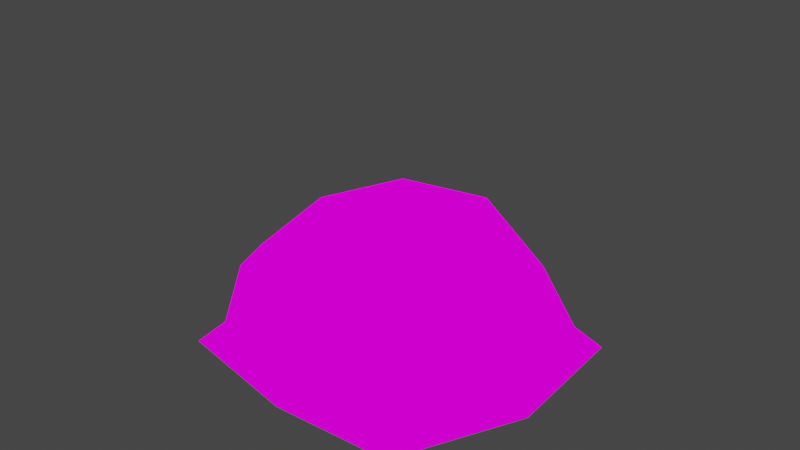 # Source: Grasslands_Landmass_01.blend  (saved by Blender 2.93.21; exported with 4.5.12 LTS)
import bpy
from mathutils import Matrix  # noqa: F401  (used for matrix-valued properties, if any)

bpy.ops.wm.read_factory_settings(use_empty=True)
scene = bpy.context.scene
scene.name = 'Scene'

# ---- collections
col_collection = bpy.data.collections.new('Collection'); scene.collection.children.link(col_collection)

# ---- images (referenced by path relative to the original .blend; pixels are not part of the script)
import os
ASSET_DIR = os.environ.get("B2B_ASSET_DIR", "")  # directory of the original .blend (textures are referenced by path, not embedded)
HERE = os.path.dirname(os.path.abspath(__file__))  # packed textures are extracted next to this script under _unpacked/

def load_image(name, relpath, width, height, colorspace="sRGB"):
    """Load a texture the original file referenced (path relative to the .blend, or extracted next to this script)."""
    p = next((c for c in (os.path.join(HERE, relpath), os.path.join(ASSET_DIR, relpath)) if relpath and os.path.exists(c)), "")
    if p:
        img = bpy.data.images.load(p, check_existing=True)
        img.name = name
    else:  # same state as the original file: an image datablock whose file is absent (Cycles renders it pink)
        img = bpy.data.images.new(name, width, height)
        img.source = "FILE"
        img.filepath = "//" + (relpath or name)
    img.colorspace_settings.name = colorspace
    return img
img_grassland_tileatlas_01_png = load_image('Grassland_Tileatlas_01.png', 'Grassland_Tileatlas_01.png', 1024, 1024, 'sRGB')

# ---- materials (node trees are filled in below, after node groups)
mat_grassland_tileatlas_01 = bpy.data.materials.new('Grassland_Tileatlas_01')
mat_grassland_tileatlas_01.alpha_threshold = 0.0
mat_grassland_tileatlas_01.use_transparent_shadow = False
mat_grassland_tileatlas_01.line_color = (0.0, 0.0, 0.0, 1.0)

# ---- material node trees
mat_grassland_tileatlas_01.use_nodes = True; mat_grassland_tileatlas_01.node_tree.nodes.clear()
_N = mat_grassland_tileatlas_01.node_tree.nodes; _L = mat_grassland_tileatlas_01.node_tree.links
n0 = _N.new('ShaderNodeOutputMaterial'); n0.name = 'Material Output'; n0.location = (400, 0)
n1 = _N.new('ShaderNodeLightPath'); n1.name = 'Light Path'; n1.location = (0, 250)
n2 = _N.new('ShaderNodeBsdfTransparent'); n2.name = 'Transparent BSDF'; n2.location = (-200, -100)
n3 = _N.new('ShaderNodeEmission'); n3.name = 'Emission'; n3.location = (-200, -200)
n4 = _N.new('ShaderNodeMixShader'); n4.name = 'Mix Shader'; n4.location = (200, 0)
n5 = _N.new('ShaderNodeMixShader'); n5.name = 'Mix Shader.001'; n5.location = (0, -100)
n6 = _N.new('ShaderNodeTexImage'); n6.name = 'Image Texture'; n6.location = (-500, 100)
n6.image = img_grassland_tileatlas_01_png
n6.interpolation = 'Closest'
_L.new(n6.outputs[0], n3.inputs[0])
_L.new(n6.outputs[1], n5.inputs[0])
_L.new(n2.outputs[0], n5.inputs[1])
_L.new(n2.outputs[0], n4.inputs[1])
_L.new(n3.outputs[0], n5.inputs[2])
_L.new(n5.outputs[0], n4.inputs[2])
_L.new(n1.outputs[0], n4.inputs[0])
_L.new(n4.outputs[0], n0.inputs[0])
n0.is_active_output = True

# ---- world
world_world = bpy.data.worlds.new('World'); scene.world = world_world
world_world.use_nodes = True; world_world.node_tree.nodes.clear()
_N = world_world.node_tree.nodes; _L = world_world.node_tree.links
n0 = _N.new('ShaderNodeOutputWorld'); n0.name = 'World Output'; n0.location = (300, 300)
n1 = _N.new('ShaderNodeBackground'); n1.name = 'Background'; n1.location = (10, 300)
n1.inputs[0].default_value = (0.05088, 0.05088, 0.05088, 1.0)
_L.new(n1.outputs[0], n0.inputs[0])
n0.is_active_output = True
world_world.color = (0.05088, 0.05088, 0.05088)
world_world.use_sun_shadow = False
world_world.sun_shadow_jitter_overblur = 0.0

# ---- cameras
cam_camera = bpy.data.cameras.new('Camera')
cam_camera.clip_end = 100.0
cam_camera.ortho_scale = 7.314

# ---- lights
light_light = bpy.data.lights.new('Light', 'POINT')
light_light.transmission_factor = 0.0
light_light.energy = 1000.0
light_light.shadow_soft_size = 0.1
light_light.shadow_maximum_resolution = 0.006
light_light.use_absolute_resolution = True

# ---- meshes
me_cube = bpy.data.meshes.new('Cube')
me_cube.from_pydata([(-1.0, -1.0, -0.3125), (0.8438, 0.9375, -0.3125), (1.342, -1.436, -1.5), (0.0, 0.0, -0.1562), (-0.125, -1.188, -0.1875), (1.281, 0.0, -0.1875), (-1.313, 1.313, -1.25), (1.594, 0.0, -1.25), (1.447, 0.0, -0.4375), (0.0, 1.312, -0.1875), (-1.25, 0.0, -0.1875), (-1.313, -1.313, -1.25), (1.53, 1.53, -1.5), (-1.0, 1.0, -0.1875), (-1.88e-09, -1.438, -1.25), (-2.19e-09, -1.655, -1.5), (0.9471, -1.072, -0.4375), (0.7812, -0.9062, -0.1875), (1.313, 1.313, -1.25), (1.01, 1.103, -0.5625), (0.0, 1.478, -0.4375), (-1.166, 1.166, -0.4375), (-1.416, 0.0, -0.4375), (-1.166, -1.166, -0.5625), (-0.125, -1.353, -0.4375), (-1.53, 1.53, -1.5), (1.811, 0.0, -1.5), (1.125, -1.219, -1.25), (-1.53, -1.53, -1.5), (-2.19e-09, 1.842, -1.5), (-1.88e-09, 1.625, -1.25), (-1.78, 0.0, -1.5), (-1.563, 0.0, -1.25)], [], [(3, 9, 13, 10), (5, 1, 9, 3), (17, 5, 3, 4), (4, 3, 10, 0), (19, 20, 9, 1), (20, 21, 13, 9), (21, 22, 10, 13), (22, 23, 0, 10), (23, 24, 4, 0), (24, 16, 17, 4), (16, 8, 5, 17), (8, 19, 1, 5), (27, 7, 8, 16), (7, 18, 19, 8), (18, 30, 20, 19), (30, 6, 21, 20), (6, 32, 22, 21), (32, 11, 23, 22), (11, 14, 24, 23), (14, 27, 16, 24), (28, 15, 14, 11), (15, 2, 27, 14), (2, 26, 7, 27), (26, 12, 18, 7), (12, 29, 30, 18), (29, 25, 6, 30), (25, 31, 32, 6), (31, 28, 11, 32)])
me_cube.polygons.foreach_set('use_smooth', [True] * 28)
_uv = me_cube.uv_layers.new(name='UVMap')
_uv.uv.foreach_set('vector', [0.3751, 0.8751, 0.4999, 0.8751, 0.4999, 0.9999, 0.3751, 0.9999, 0.3751, 0.8751, 0.4999, 0.8751, 0.4999, 0.9999, 0.3751, 0.9999, 0.3751, 0.8751, 0.4999, 0.8751, 0.4999, 0.9999, 0.3751, 0.9999, 0.3751, 0.8751, 0.4999, 0.8751, 0.4999, 0.9999, 0.3751, 0.9999, 0.6251, 0.8438, 0.7499, 0.8438, 0.7499, 0.8749, 0.6251, 0.8749, 0.6251, 0.8438, 0.7499, 0.8438, 0.7499, 0.8749, 0.6251, 0.8749, 0.6251, 0.8438, 0.7499, 0.8438, 0.7499, 0.8749, 0.6251, 0.8749, 0.6251, 0.8438, 0.7499, 0.8438, 0.7499, 0.8749, 0.6251, 0.8749, 0.6251, 0.8438, 0.7499, 0.8438, 0.7499, 0.8749, 0.6251, 0.8749, 0.6251, 0.8438, 0.7499, 0.8438, 0.7499, 0.8749, 0.6251, 0.8749, 0.6251, 0.8438, 0.7499, 0.8438, 0.7499, 0.8749, 0.6251, 0.8749, 0.6251, 0.8438, 0.7499, 0.8438, 0.7499, 0.8749, 0.6251, 0.8749, 0.7501, 0.8751, 0.8749, 0.8751, 0.8749, 0.9999, 0.7501, 0.9999, 0.7501, 0.8751, 0.8749, 0.8751, 0.8749, 0.9999, 0.7501, 0.9999, 0.7501, 0.8751, 0.8749, 0.8751, 0.8749, 0.9999, 0.7501, 0.9999, 0.7501, 0.8751, 0.8749, 0.8751, 0.8749, 0.9999, 0.7501, 0.9999, 0.7501, 0.8751, 0.8749, 0.8751, 0.8749, 0.9999, 0.7501, 0.9999, 0.7501, 0.8751, 0.8749, 0.8751, 0.8749, 0.9999, 0.7501, 0.9999, 0.7501, 0.8751, 0.8749, 0.8751, 0.8749, 0.9999, 0.7501, 0.9999, 0.7501, 0.8751, 0.8749, 0.8751, 0.8749, 0.9999, 0.7501, 0.9999, 0.6251, 0.8126, 0.7499, 0.8126, 0.7499, 0.8437, 0.6251, 0.8437, 0.6251, 0.8126, 0.7499, 0.8126, 0.7499, 0.8437, 0.6251, 0.8437, 0.6251, 0.8126, 0.7499, 0.8126, 0.7499, 0.8437, 0.6251, 0.8437, 0.6251, 0.8126, 0.7499, 0.8126, 0.7499, 0.8437, 0.6251, 0.8437, 0.6251, 0.8126, 0.7499, 0.8126, 0.7499, 0.8437, 0.6251, 0.8437, 0.6251, 0.8126, 0.7499, 0.8126, 0.7499, 0.8437, 0.6251, 0.8437, 0.6251, 0.8126, 0.7499, 0.8126, 0.7499, 0.8437, 0.6251, 0.8437, 0.6251, 0.8126, 0.7499, 0.8126, 0.7499, 0.8437, 0.6251, 0.8437])
me_cube.materials.append(mat_grassland_tileatlas_01)
me_cube.use_remesh_preserve_volume = False
me_cube.use_remesh_preserve_attributes = False
me_cube.use_mirror_vertex_groups = False
me_cube.update()

# ---- objects
ob_cube = bpy.data.objects.new('Cube', me_cube)
ob_light = bpy.data.objects.new('Light', light_light)
ob_camera = bpy.data.objects.new('Camera', cam_camera)

# ---- transforms, parenting, visibility, modifiers, constraints
ob_cube.location = (0.0, 0.0, 0.0)
ob_cube.lock_rotations_4d = False
ob_cube.empty_display_type = 'ARROWS'
ob_cube.lineart.crease_threshold = 0.0
ob_light.location = (4.076, 1.005, 5.904)
ob_light.rotation_euler = (0.6503, 0.05522, 1.866)
ob_light.lock_rotations_4d = False
ob_light.empty_display_type = 'ARROWS'
ob_light.color = (0.0, 0.0, 0.0, 0.0)
ob_light.lineart.crease_threshold = 0.0
ob_camera.location = (7.359, -6.926, 4.958)
ob_camera.rotation_euler = (1.109, 0.0, 0.8149)
ob_camera.lock_rotations_4d = False
ob_camera.empty_display_type = 'ARROWS'
ob_camera.color = (0.0, 0.0, 0.0, 0.0)
ob_camera.display_type = 'WIRE'
ob_camera.lineart.crease_threshold = 0.0

# ---- collection membership
col_collection.objects.link(ob_cube)
col_collection.objects.link(ob_light)
col_collection.objects.link(ob_camera)

# ---- scene / render settings (as saved in the file)
scene.camera = ob_camera
scene.frame_start = 1; scene.frame_end = 250; scene.frame_set(1)
scene.render.engine = 'BLENDER_EEVEE_NEXT'
scene.cycles.use_denoising = False
scene.cycles.samples = 128
scene.cycles.sampling_pattern = 'TABULATED_SOBOL'
scene.cycles.use_adaptive_sampling = False
scene.cycles.use_light_tree = False
scene.view_settings.view_transform = 'Filmic'
bpy.context.view_layer.update()
